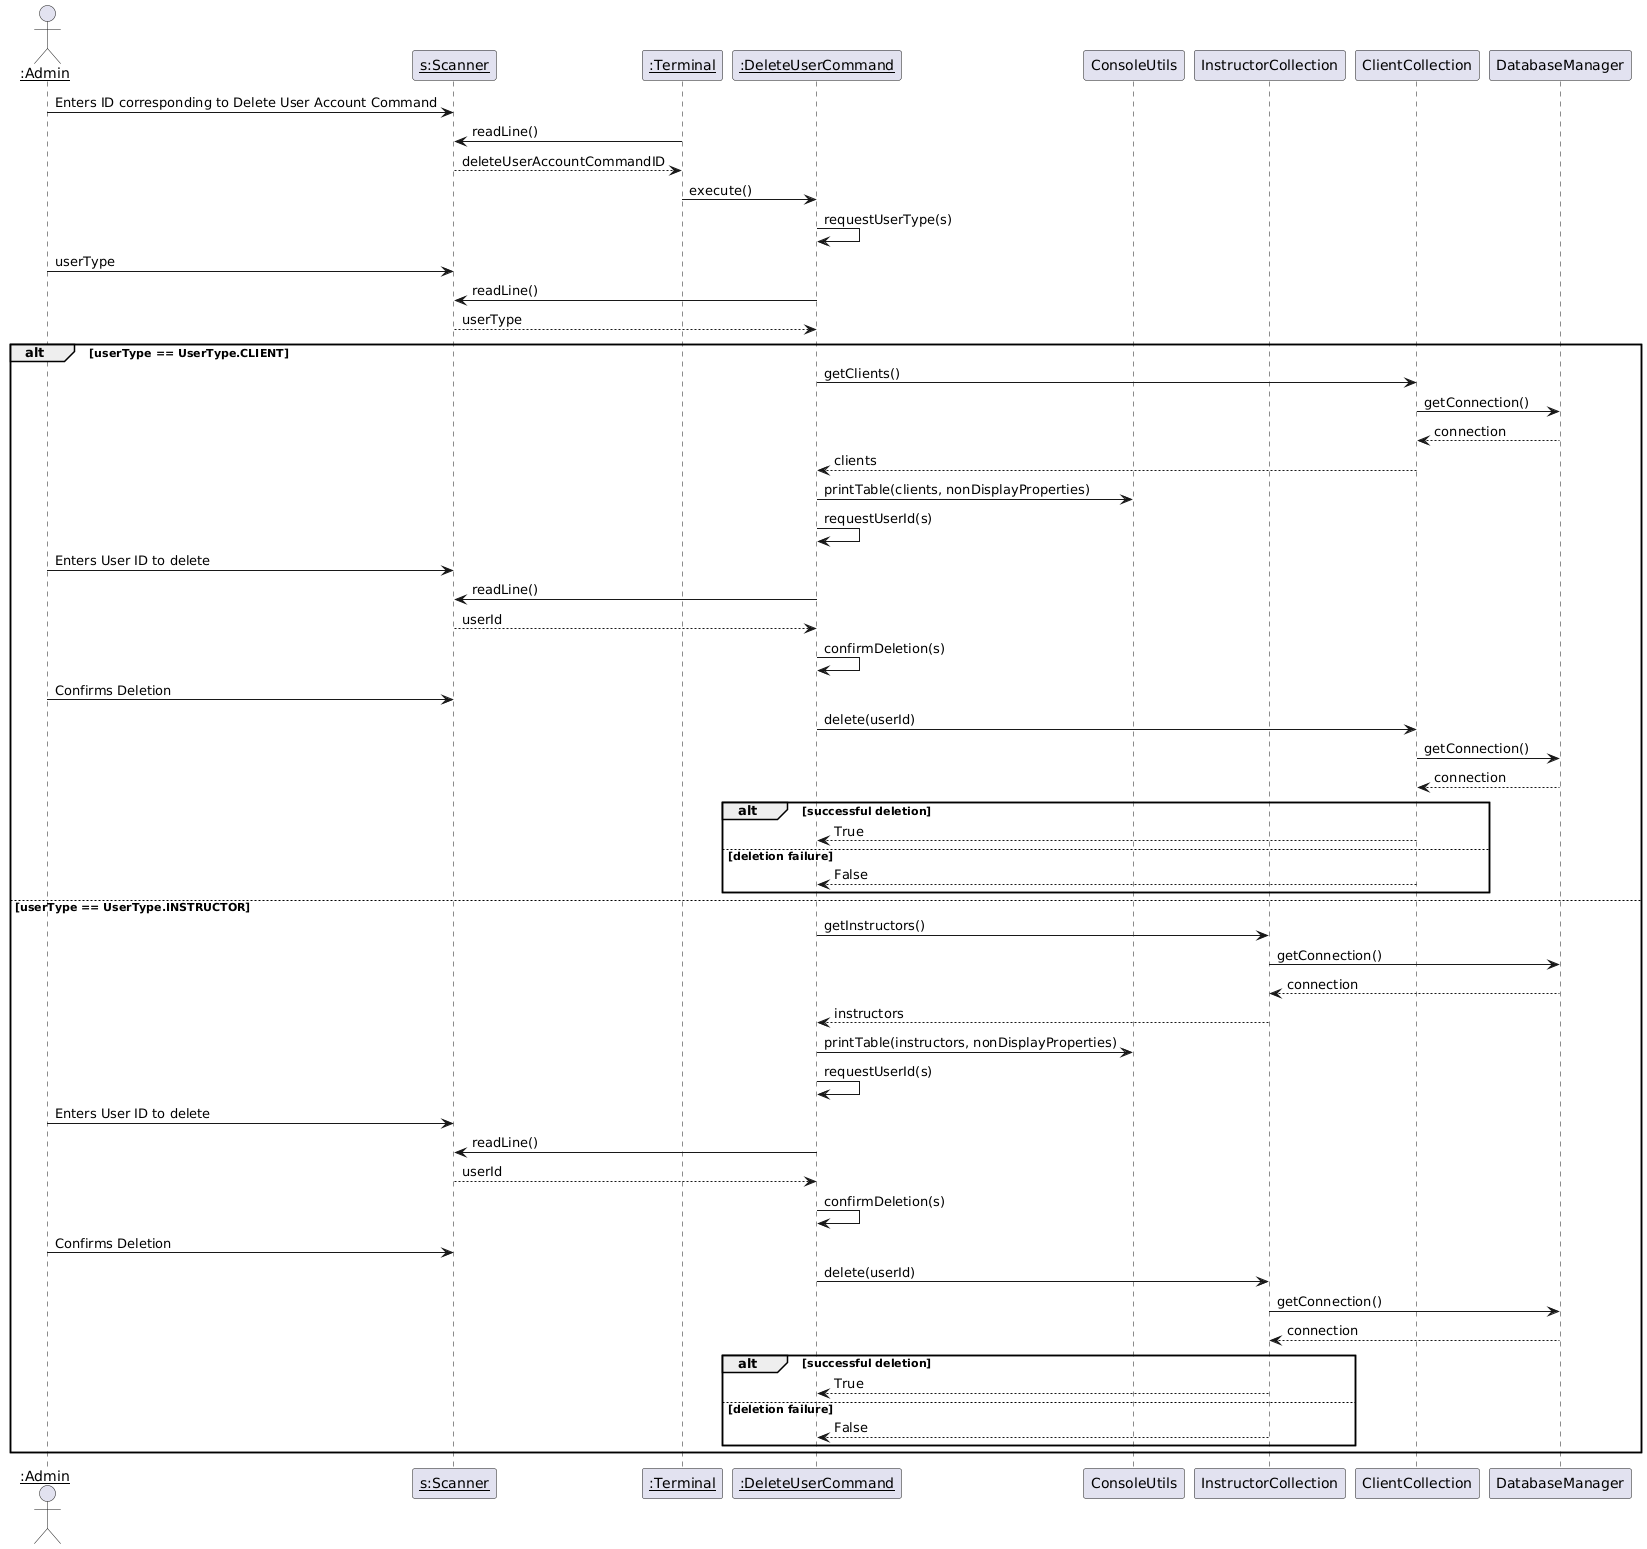

The diagram above was rendered by PlantUML. Its source (embedded in the PNG):
@startuml
actor "<u>:Admin" as admin
participant "<u>s:Scanner" as scanner
participant "<u>:Terminal" as terminal
participant "<u>:DeleteUserCommand" as command
participant "ConsoleUtils" as consoleUtils
participant "InstructorCollection" as instructorCollection
participant "ClientCollection" as clientCollection
participant "DatabaseManager" as databaseManager

admin -> scanner: Enters ID corresponding to Delete User Account Command
terminal -> scanner : readLine()
scanner --> terminal : deleteUserAccountCommandID
terminal -> command : execute()
command -> command : requestUserType(s)
admin -> scanner : userType
command -> scanner : readLine()
scanner --> command : userType
alt userType == UserType.CLIENT
    command -> clientCollection : getClients()
    clientCollection -> databaseManager : getConnection()
    databaseManager --> clientCollection : connection
    clientCollection --> command : clients
    command -> consoleUtils : printTable(clients, nonDisplayProperties)
    command -> command : requestUserId(s)
    admin -> scanner : Enters User ID to delete
    command -> scanner : readLine()
    scanner --> command : userId
    command -> command : confirmDeletion(s)
    admin -> scanner : Confirms Deletion
    command -> clientCollection : delete(userId)
    clientCollection -> databaseManager : getConnection()
    databaseManager --> clientCollection : connection
    alt successful deletion 
        clientCollection --> command : True
    else deletion failure
        clientCollection --> command : False
    end
else userType == UserType.INSTRUCTOR
    command -> instructorCollection : getInstructors()
    instructorCollection -> databaseManager : getConnection()
    databaseManager --> instructorCollection : connection
    instructorCollection --> command : instructors
    command -> consoleUtils : printTable(instructors, nonDisplayProperties)
    command -> command : requestUserId(s)
    admin -> scanner : Enters User ID to delete
    command -> scanner : readLine()
    scanner --> command : userId
    command -> command : confirmDeletion(s)
    admin -> scanner : Confirms Deletion
    command -> instructorCollection : delete(userId)
    instructorCollection -> databaseManager : getConnection()
    databaseManager --> instructorCollection : connection
    alt successful deletion 
        instructorCollection --> command : True
    else deletion failure
        instructorCollection --> command : False
    end
end
@enduml